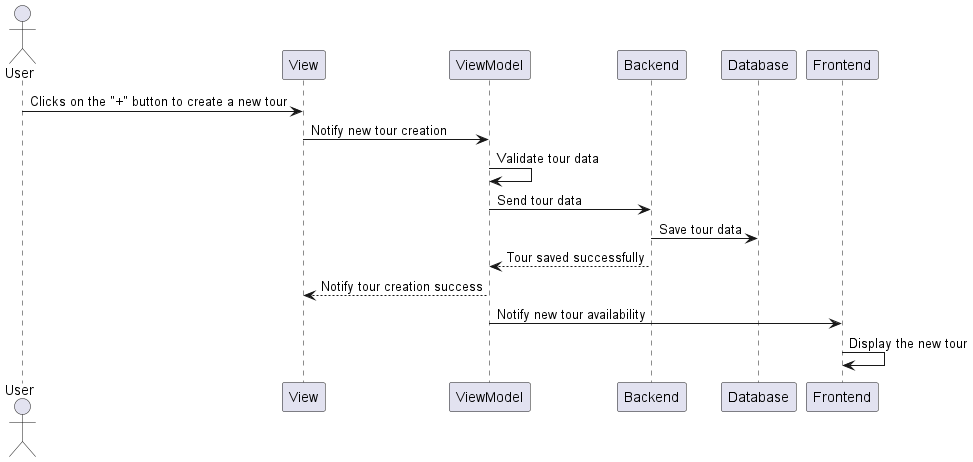

The diagram above was rendered by PlantUML. Its source (embedded in the PNG):
@startuml

actor User as "User"
participant View as "View"
participant ViewModel as "ViewModel"
participant Backend as "Backend"
participant Database as "Database"
participant Frontend as "Frontend"

User -> View: Clicks on the "+" button to create a new tour
View -> ViewModel: Notify new tour creation
ViewModel -> ViewModel: Validate tour data
ViewModel -> Backend: Send tour data
Backend -> Database: Save tour data
Backend --> ViewModel: Tour saved successfully
ViewModel --> View: Notify tour creation success
ViewModel -> Frontend: Notify new tour availability
Frontend -> Frontend: Display the new tour

@enduml